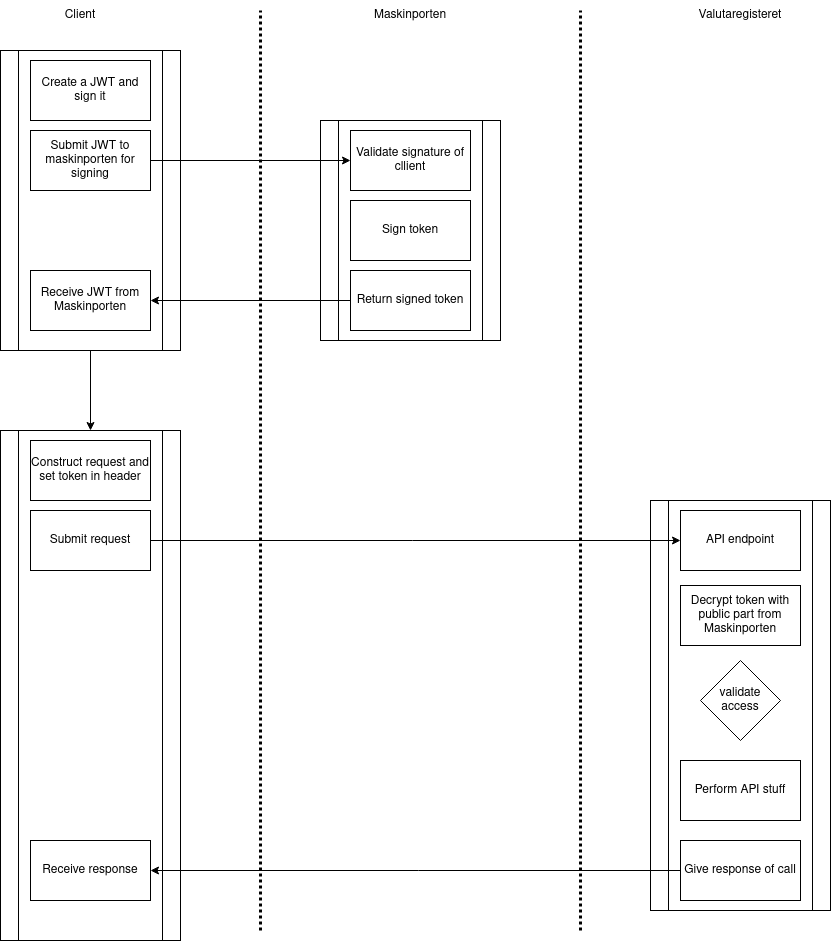

The diagram above was exported from draw.io. Its source (the exported page's mxGraphModel, read from the mxfile embedded in the PNG):
<mxGraphModel dx="1673" dy="1025" grid="1" gridSize="10" guides="1" tooltips="1" connect="1" arrows="1" fold="1" page="1" pageScale="1" pageWidth="1654" pageHeight="1169" math="0" shadow="0">
  <root>
    <mxCell id="0" />
    <mxCell id="1" parent="0" />
    <mxCell id="RvDOVjV9l6RDALc4Y-4W-1" value="Client" style="text;html=1;strokeColor=none;fillColor=none;align=center;verticalAlign=middle;whiteSpace=wrap;rounded=0;" vertex="1" parent="1">
      <mxGeometry x="110" y="70" width="60" height="30" as="geometry" />
    </mxCell>
    <mxCell id="RvDOVjV9l6RDALc4Y-4W-2" value="Maskinporten" style="text;html=1;strokeColor=none;fillColor=none;align=center;verticalAlign=middle;whiteSpace=wrap;rounded=0;" vertex="1" parent="1">
      <mxGeometry x="430" y="70" width="80" height="30" as="geometry" />
    </mxCell>
    <mxCell id="RvDOVjV9l6RDALc4Y-4W-3" value="&lt;div&gt;Valutaregisteret&lt;/div&gt;" style="text;html=1;strokeColor=none;fillColor=none;align=center;verticalAlign=middle;whiteSpace=wrap;rounded=0;" vertex="1" parent="1">
      <mxGeometry x="750" y="70" width="100" height="30" as="geometry" />
    </mxCell>
    <mxCell id="RvDOVjV9l6RDALc4Y-4W-26" style="edgeStyle=orthogonalEdgeStyle;rounded=0;orthogonalLoop=1;jettySize=auto;html=1;entryX=0.5;entryY=0;entryDx=0;entryDy=0;" edge="1" parent="1" source="RvDOVjV9l6RDALc4Y-4W-4" target="RvDOVjV9l6RDALc4Y-4W-14">
      <mxGeometry relative="1" as="geometry" />
    </mxCell>
    <mxCell id="RvDOVjV9l6RDALc4Y-4W-4" value="" style="shape=process;whiteSpace=wrap;html=1;backgroundOutline=1;" vertex="1" parent="1">
      <mxGeometry x="60" y="120" width="180" height="300" as="geometry" />
    </mxCell>
    <mxCell id="RvDOVjV9l6RDALc4Y-4W-5" value="Create a JWT and sign it" style="rounded=0;whiteSpace=wrap;html=1;" vertex="1" parent="1">
      <mxGeometry x="90" y="130" width="120" height="60" as="geometry" />
    </mxCell>
    <mxCell id="RvDOVjV9l6RDALc4Y-4W-6" value="Submit JWT to maskinporten for signing" style="rounded=0;whiteSpace=wrap;html=1;" vertex="1" parent="1">
      <mxGeometry x="90" y="200" width="120" height="60" as="geometry" />
    </mxCell>
    <mxCell id="RvDOVjV9l6RDALc4Y-4W-7" value="" style="shape=process;whiteSpace=wrap;html=1;backgroundOutline=1;" vertex="1" parent="1">
      <mxGeometry x="380" y="190" width="180" height="220" as="geometry" />
    </mxCell>
    <mxCell id="RvDOVjV9l6RDALc4Y-4W-9" value="Sign token" style="rounded=0;whiteSpace=wrap;html=1;" vertex="1" parent="1">
      <mxGeometry x="410" y="270" width="120" height="60" as="geometry" />
    </mxCell>
    <mxCell id="RvDOVjV9l6RDALc4Y-4W-13" style="edgeStyle=orthogonalEdgeStyle;rounded=0;orthogonalLoop=1;jettySize=auto;html=1;exitX=0;exitY=0.5;exitDx=0;exitDy=0;" edge="1" parent="1" source="RvDOVjV9l6RDALc4Y-4W-10" target="RvDOVjV9l6RDALc4Y-4W-12">
      <mxGeometry relative="1" as="geometry" />
    </mxCell>
    <mxCell id="RvDOVjV9l6RDALc4Y-4W-10" value="Return signed token " style="rounded=0;whiteSpace=wrap;html=1;" vertex="1" parent="1">
      <mxGeometry x="410" y="340" width="120" height="60" as="geometry" />
    </mxCell>
    <mxCell id="RvDOVjV9l6RDALc4Y-4W-12" value="Receive JWT from Maskinporten" style="rounded=0;whiteSpace=wrap;html=1;" vertex="1" parent="1">
      <mxGeometry x="90" y="340" width="120" height="60" as="geometry" />
    </mxCell>
    <mxCell id="RvDOVjV9l6RDALc4Y-4W-14" value="" style="shape=process;whiteSpace=wrap;html=1;backgroundOutline=1;" vertex="1" parent="1">
      <mxGeometry x="60" y="500" width="180" height="510" as="geometry" />
    </mxCell>
    <mxCell id="RvDOVjV9l6RDALc4Y-4W-15" value="" style="shape=process;whiteSpace=wrap;html=1;backgroundOutline=1;" vertex="1" parent="1">
      <mxGeometry x="710" y="570" width="180" height="410" as="geometry" />
    </mxCell>
    <mxCell id="RvDOVjV9l6RDALc4Y-4W-16" value="Construct request and set token in header" style="rounded=0;whiteSpace=wrap;html=1;" vertex="1" parent="1">
      <mxGeometry x="90" y="510" width="120" height="60" as="geometry" />
    </mxCell>
    <mxCell id="RvDOVjV9l6RDALc4Y-4W-19" style="edgeStyle=orthogonalEdgeStyle;rounded=0;orthogonalLoop=1;jettySize=auto;html=1;exitX=1;exitY=0.5;exitDx=0;exitDy=0;entryX=0;entryY=0.5;entryDx=0;entryDy=0;" edge="1" parent="1" source="RvDOVjV9l6RDALc4Y-4W-17" target="RvDOVjV9l6RDALc4Y-4W-18">
      <mxGeometry relative="1" as="geometry" />
    </mxCell>
    <mxCell id="RvDOVjV9l6RDALc4Y-4W-17" value="Submit request" style="rounded=0;whiteSpace=wrap;html=1;" vertex="1" parent="1">
      <mxGeometry x="90" y="580" width="120" height="60" as="geometry" />
    </mxCell>
    <mxCell id="RvDOVjV9l6RDALc4Y-4W-18" value="API endpoint" style="rounded=0;whiteSpace=wrap;html=1;" vertex="1" parent="1">
      <mxGeometry x="740" y="580" width="120" height="60" as="geometry" />
    </mxCell>
    <mxCell id="RvDOVjV9l6RDALc4Y-4W-21" value="Decrypt token with public part from Maskinporten" style="rounded=0;whiteSpace=wrap;html=1;" vertex="1" parent="1">
      <mxGeometry x="740" y="655" width="120" height="60" as="geometry" />
    </mxCell>
    <mxCell id="RvDOVjV9l6RDALc4Y-4W-23" value="validate access" style="rhombus;whiteSpace=wrap;html=1;" vertex="1" parent="1">
      <mxGeometry x="760" y="730" width="80" height="80" as="geometry" />
    </mxCell>
    <mxCell id="RvDOVjV9l6RDALc4Y-4W-24" value="Perform API stuff" style="rounded=0;whiteSpace=wrap;html=1;" vertex="1" parent="1">
      <mxGeometry x="740" y="830" width="120" height="60" as="geometry" />
    </mxCell>
    <mxCell id="RvDOVjV9l6RDALc4Y-4W-28" style="edgeStyle=orthogonalEdgeStyle;rounded=0;orthogonalLoop=1;jettySize=auto;html=1;" edge="1" parent="1" source="RvDOVjV9l6RDALc4Y-4W-25" target="RvDOVjV9l6RDALc4Y-4W-27">
      <mxGeometry relative="1" as="geometry" />
    </mxCell>
    <mxCell id="RvDOVjV9l6RDALc4Y-4W-25" value="Give response of call" style="rounded=0;whiteSpace=wrap;html=1;" vertex="1" parent="1">
      <mxGeometry x="740" y="910" width="120" height="60" as="geometry" />
    </mxCell>
    <mxCell id="RvDOVjV9l6RDALc4Y-4W-8" value="Validate signature of cllient" style="rounded=0;whiteSpace=wrap;html=1;" vertex="1" parent="1">
      <mxGeometry x="410" y="200" width="120" height="60" as="geometry" />
    </mxCell>
    <mxCell id="RvDOVjV9l6RDALc4Y-4W-11" style="edgeStyle=orthogonalEdgeStyle;rounded=0;orthogonalLoop=1;jettySize=auto;html=1;entryX=0;entryY=0.5;entryDx=0;entryDy=0;" edge="1" parent="1" source="RvDOVjV9l6RDALc4Y-4W-6" target="RvDOVjV9l6RDALc4Y-4W-8">
      <mxGeometry relative="1" as="geometry" />
    </mxCell>
    <mxCell id="RvDOVjV9l6RDALc4Y-4W-27" value="Receive response" style="rounded=0;whiteSpace=wrap;html=1;" vertex="1" parent="1">
      <mxGeometry x="90" y="910" width="120" height="60" as="geometry" />
    </mxCell>
    <mxCell id="RvDOVjV9l6RDALc4Y-4W-29" value="" style="endArrow=none;html=1;rounded=0;dashed=1;strokeWidth=3;dashPattern=1 1;" edge="1" parent="1">
      <mxGeometry width="50" height="50" relative="1" as="geometry">
        <mxPoint x="320" y="1000" as="sourcePoint" />
        <mxPoint x="320" y="80" as="targetPoint" />
      </mxGeometry>
    </mxCell>
    <mxCell id="RvDOVjV9l6RDALc4Y-4W-30" value="" style="endArrow=none;html=1;rounded=0;dashed=1;strokeWidth=3;dashPattern=1 1;" edge="1" parent="1">
      <mxGeometry width="50" height="50" relative="1" as="geometry">
        <mxPoint x="640" y="999.9999999999998" as="sourcePoint" />
        <mxPoint x="640" y="80" as="targetPoint" />
      </mxGeometry>
    </mxCell>
  </root>
</mxGraphModel>